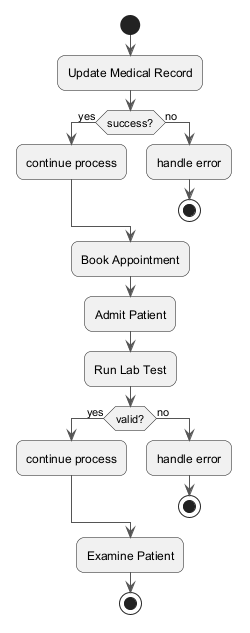

The diagram above was rendered by PlantUML. Its source (embedded in the PNG):
@startuml
skinparam backgroundColor #FFFFFF
skinparam roundCorner 15
skinparam ArrowColor #555555
start
:Update Medical Record;
if (success?) then (yes)
:continue process;
else (no)
:handle error;
stop
endif
:Book Appointment;
:Admit Patient;
:Run Lab Test;
if (valid?) then (yes)
:continue process;
else (no)
:handle error;
stop
endif
:Examine Patient;
stop
@enduml